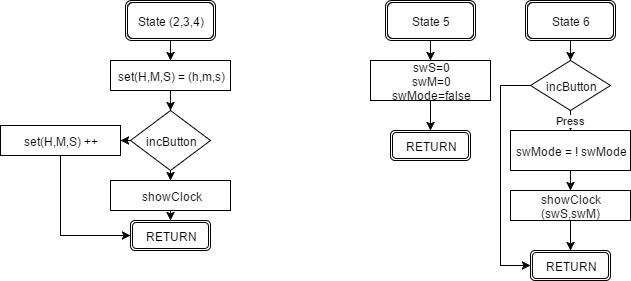

The diagram above was exported from draw.io. Its source (the exported page's mxGraphModel, read from the mxfile embedded in the PNG):
<mxGraphModel dx="503" dy="499" grid="1" gridSize="10" guides="1" tooltips="1" connect="1" arrows="1" fold="1" page="1" pageScale="1" pageWidth="850" pageHeight="1100" background="#ffffff" math="0" shadow="0">
  <root>
    <mxCell id="0" />
    <mxCell id="1" parent="0" />
    <mxCell id="14" style="edgeStyle=orthogonalEdgeStyle;rounded=0;html=1;exitX=0.5;exitY=1;entryX=0.5;entryY=0;jettySize=auto;orthogonalLoop=1;" edge="1" parent="1" source="2" target="3">
      <mxGeometry relative="1" as="geometry" />
    </mxCell>
    <mxCell id="2" value="State (2,3,4)" style="shape=ext;double=1;rounded=1;whiteSpace=wrap;html=1;strokeColor=#000000;strokeWidth=1;fillColor=#FFFFFF;" vertex="1" parent="1">
      <mxGeometry x="185" y="50" width="90" height="40" as="geometry" />
    </mxCell>
    <mxCell id="13" style="edgeStyle=orthogonalEdgeStyle;rounded=0;html=1;exitX=0.5;exitY=1;entryX=0.5;entryY=0;jettySize=auto;orthogonalLoop=1;" edge="1" parent="1" source="3" target="5">
      <mxGeometry relative="1" as="geometry" />
    </mxCell>
    <mxCell id="3" value="set(H,M,S) = (h,m,s)" style="whiteSpace=wrap;html=1;strokeColor=#000000;strokeWidth=1;fillColor=#FFFFFF;" vertex="1" parent="1">
      <mxGeometry x="170" y="110" width="120" height="30" as="geometry" />
    </mxCell>
    <mxCell id="9" style="edgeStyle=orthogonalEdgeStyle;rounded=0;html=1;exitX=0;exitY=0.5;entryX=1;entryY=0.5;jettySize=auto;orthogonalLoop=1;" edge="1" parent="1" source="5" target="8">
      <mxGeometry relative="1" as="geometry" />
    </mxCell>
    <mxCell id="12" style="edgeStyle=orthogonalEdgeStyle;rounded=0;html=1;exitX=0.5;exitY=1;entryX=0.5;entryY=0;jettySize=auto;orthogonalLoop=1;" edge="1" parent="1" source="5" target="6">
      <mxGeometry relative="1" as="geometry" />
    </mxCell>
    <mxCell id="5" value="incButton" style="rhombus;whiteSpace=wrap;html=1;strokeColor=#000000;strokeWidth=1;fillColor=#FFFFFF;" vertex="1" parent="1">
      <mxGeometry x="190" y="160" width="80" height="60" as="geometry" />
    </mxCell>
    <mxCell id="11" style="edgeStyle=orthogonalEdgeStyle;rounded=0;html=1;exitX=0.5;exitY=1;entryX=0.5;entryY=0;jettySize=auto;orthogonalLoop=1;" edge="1" parent="1" source="6" target="7">
      <mxGeometry relative="1" as="geometry" />
    </mxCell>
    <mxCell id="6" value="showClock" style="whiteSpace=wrap;html=1;strokeColor=#000000;strokeWidth=1;fillColor=#FFFFFF;" vertex="1" parent="1">
      <mxGeometry x="170" y="230" width="120" height="30" as="geometry" />
    </mxCell>
    <mxCell id="7" value="RETURN" style="shape=ext;double=1;rounded=1;whiteSpace=wrap;html=1;strokeColor=#000000;strokeWidth=1;fillColor=#FFFFFF;" vertex="1" parent="1">
      <mxGeometry x="190" y="270" width="80" height="30" as="geometry" />
    </mxCell>
    <mxCell id="10" style="edgeStyle=orthogonalEdgeStyle;rounded=0;html=1;exitX=0.5;exitY=1;entryX=0;entryY=0.5;jettySize=auto;orthogonalLoop=1;" edge="1" parent="1" source="8" target="7">
      <mxGeometry relative="1" as="geometry" />
    </mxCell>
    <mxCell id="8" value="set(H,M,S) ++" style="whiteSpace=wrap;html=1;strokeColor=#000000;strokeWidth=1;fillColor=#FFFFFF;" vertex="1" parent="1">
      <mxGeometry x="60" y="175" width="120" height="30" as="geometry" />
    </mxCell>
    <mxCell id="15" style="edgeStyle=orthogonalEdgeStyle;rounded=0;html=1;exitX=0.5;exitY=1;entryX=0.5;entryY=0;jettySize=auto;orthogonalLoop=1;" edge="1" source="16" target="18" parent="1">
      <mxGeometry relative="1" as="geometry" />
    </mxCell>
    <mxCell id="16" value="State 5" style="shape=ext;double=1;rounded=1;whiteSpace=wrap;html=1;strokeColor=#000000;strokeWidth=1;fillColor=#FFFFFF;" vertex="1" parent="1">
      <mxGeometry x="445" y="50" width="90" height="40" as="geometry" />
    </mxCell>
    <mxCell id="17" style="edgeStyle=orthogonalEdgeStyle;rounded=0;html=1;exitX=0.5;exitY=1;jettySize=auto;orthogonalLoop=1;" edge="1" source="18" parent="1">
      <mxGeometry relative="1" as="geometry">
        <mxPoint x="490" y="180" as="targetPoint" />
      </mxGeometry>
    </mxCell>
    <mxCell id="18" value="swS=0&lt;div&gt;swM=0&lt;/div&gt;&lt;div&gt;swMode=false&lt;/div&gt;" style="whiteSpace=wrap;html=1;strokeColor=#000000;strokeWidth=1;fillColor=#FFFFFF;" vertex="1" parent="1">
      <mxGeometry x="430" y="110" width="120" height="40" as="geometry" />
    </mxCell>
    <mxCell id="27" value="RETURN" style="shape=ext;double=1;rounded=1;whiteSpace=wrap;html=1;strokeColor=#000000;strokeWidth=1;fillColor=#FFFFFF;" vertex="1" parent="1">
      <mxGeometry x="450" y="180" width="80" height="30" as="geometry" />
    </mxCell>
    <mxCell id="28" style="edgeStyle=orthogonalEdgeStyle;rounded=0;html=1;exitX=0.5;exitY=1;entryX=0.5;entryY=0;jettySize=auto;orthogonalLoop=1;" edge="1" source="29" parent="1">
      <mxGeometry relative="1" as="geometry">
        <mxPoint x="630" y="110" as="targetPoint" />
      </mxGeometry>
    </mxCell>
    <mxCell id="29" value="State 6" style="shape=ext;double=1;rounded=1;whiteSpace=wrap;html=1;strokeColor=#000000;strokeWidth=1;fillColor=#FFFFFF;" vertex="1" parent="1">
      <mxGeometry x="585" y="50" width="90" height="40" as="geometry" />
    </mxCell>
    <mxCell id="32" value="RETURN" style="shape=ext;double=1;rounded=1;whiteSpace=wrap;html=1;strokeColor=#000000;strokeWidth=1;fillColor=#FFFFFF;" vertex="1" parent="1">
      <mxGeometry x="590" y="300" width="80" height="30" as="geometry" />
    </mxCell>
    <mxCell id="38" value="Press" style="edgeStyle=orthogonalEdgeStyle;rounded=0;html=1;exitX=0.5;exitY=1;entryX=0.5;entryY=0;jettySize=auto;orthogonalLoop=1;" edge="1" parent="1" source="33" target="35">
      <mxGeometry relative="1" as="geometry" />
    </mxCell>
    <mxCell id="43" style="edgeStyle=orthogonalEdgeStyle;rounded=0;html=1;exitX=0;exitY=0.5;entryX=0;entryY=0.5;jettySize=auto;orthogonalLoop=1;" edge="1" parent="1" source="33" target="32">
      <mxGeometry relative="1" as="geometry">
        <Array as="points">
          <mxPoint x="560" y="135" />
          <mxPoint x="560" y="315" />
        </Array>
      </mxGeometry>
    </mxCell>
    <mxCell id="33" value="incButton" style="rhombus;whiteSpace=wrap;html=1;strokeColor=#000000;strokeWidth=1;fillColor=#FFFFFF;" vertex="1" parent="1">
      <mxGeometry x="590" y="110" width="80" height="50" as="geometry" />
    </mxCell>
    <mxCell id="41" style="edgeStyle=orthogonalEdgeStyle;rounded=0;html=1;exitX=0.5;exitY=1;entryX=0.5;entryY=0;jettySize=auto;orthogonalLoop=1;" edge="1" parent="1" source="35" target="37">
      <mxGeometry relative="1" as="geometry" />
    </mxCell>
    <mxCell id="35" value="swMode = ! swMode" style="whiteSpace=wrap;html=1;strokeColor=#000000;strokeWidth=1;fillColor=#FFFFFF;" vertex="1" parent="1">
      <mxGeometry x="570" y="180" width="120" height="40" as="geometry" />
    </mxCell>
    <mxCell id="42" style="edgeStyle=orthogonalEdgeStyle;rounded=0;html=1;exitX=0.5;exitY=1;entryX=0.5;entryY=0;jettySize=auto;orthogonalLoop=1;" edge="1" parent="1" source="37" target="32">
      <mxGeometry relative="1" as="geometry" />
    </mxCell>
    <mxCell id="37" value="showClock (swS,swM)" style="whiteSpace=wrap;html=1;strokeColor=#000000;strokeWidth=1;fillColor=#FFFFFF;" vertex="1" parent="1">
      <mxGeometry x="570" y="240" width="120" height="30" as="geometry" />
    </mxCell>
  </root>
</mxGraphModel>